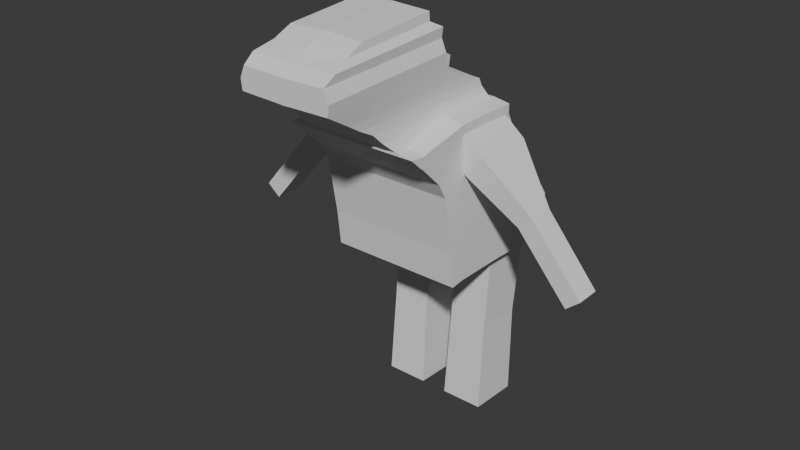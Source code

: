 # Source: DragonGuyTry1.blend  (saved by Blender 4.3.34; exported with 4.5.12 LTS)
import bpy
from mathutils import Matrix  # noqa: F401  (used for matrix-valued properties, if any)

bpy.ops.wm.read_factory_settings(use_empty=True)
scene = bpy.context.scene
scene.name = 'Scene'

# ---- collections
col_collection = bpy.data.collections.new('Collection'); scene.collection.children.link(col_collection)

# ---- world
world_world = bpy.data.worlds.new('World'); scene.world = world_world
world_world.use_nodes = True; world_world.node_tree.nodes.clear()
_N = world_world.node_tree.nodes; _L = world_world.node_tree.links
n0 = _N.new('ShaderNodeOutputWorld'); n0.name = 'World Output'; n0.location = (300, 300)
n1 = _N.new('ShaderNodeBackground'); n1.name = 'Background'; n1.location = (10, 300)
n1.inputs[0].default_value = (0.05088, 0.05088, 0.05088, 1.0)
_L.new(n1.outputs[0], n0.inputs[0])
n0.is_active_output = True
world_world.color = (0.05088, 0.05088, 0.05088)
world_world.sun_shadow_jitter_overblur = 0.0

# ---- meshes
me_cube_002 = bpy.data.meshes.new('Cube.002')
me_cube_002.from_pydata([(0.3685, -0.09695, 0.8375), (0.3685, -0.1712, 0.9067), (0.3685, 0.2047, 0.9134), (0.3685, 0.2047, 0.9613), (0.3685, 0.6355, 0.765), (0.0, 0.2047, 0.9613), (0.0, -0.09695, 0.8375), (0.0, -0.1712, 0.9067), (0.2756, -0.1712, 0.922), (0.2756, 0.2047, 0.9766), (0.0, 0.2047, 0.9766), (0.0, -0.1712, 0.922), (0.2366, -0.2746, 1.025), (0.2366, 0.2047, 1.032), (0.0, 0.2047, 1.033), (0.0, -0.2746, 1.026), (0.0, -0.2264, 0.9755), (0.0, 0.2047, 1.005), (0.2482, 0.2047, 1.003), (0.2482, -0.2264, 0.9741), (0.2357, -0.422, 1.11), (0.2357, 0.2047, 1.116), (0.0, 0.2047, 1.115), (0.0, -0.422, 1.108), (0.2333, -0.3568, 1.069), (0.0, -0.3568, 1.069), (0.0, 0.2047, 1.074), (0.2333, 0.2047, 1.074), (0.2499, -0.5665, 1.197), (0.2499, 0.2047, 1.222), (0.0, 0.2047, 1.215), (0.0, -0.5665, 1.19), (0.238, -0.5029, 1.363), (0.238, 0.2047, 1.396), (0.0, 0.2047, 1.392), (0.0, -0.5029, 1.359), (0.2574, -0.5665, 1.255), (0.0, -0.5665, 1.255), (0.0, 0.2047, 1.28), (0.2574, 0.2047, 1.279), (0.2108, -0.4018, 1.398), (0.2108, 0.1424, 1.429), (0.0, 0.1424, 1.444), (0.0, -0.4018, 1.413), (0.2074, -0.3014, 1.444), (0.2074, 0.1424, 1.476), (0.0, 0.1424, 1.484), (0.0, -0.3014, 1.452), (0.231, -0.5665, 1.318), (0.0, 0.2047, 1.336), (0.0, -0.5665, 1.311), (0.231, 0.2047, 1.343), (0.3685, 0.5346, 0.911), (0.3685, 0.5346, 0.959), (0.3685, 0.6068, 0.765), (0.0, 0.5346, 0.959), (0.2756, 0.5346, 0.9743), (0.0, 0.5346, 0.9743), (0.2366, 0.516, 1.034), (0.0, 0.516, 1.035), (0.0, 0.5346, 1.002), (0.2482, 0.5346, 1.001), (0.2357, 0.426, 1.109), (0.0, 0.426, 1.107), (0.0, 0.5004, 1.074), (0.2333, 0.5004, 1.074), (0.2499, 0.2359, 1.205), (0.0, 0.2359, 1.198), (0.0, 0.2359, 1.262), (0.2574, 0.2359, 1.262), (0.0, 0.3642, 1.074), (0.2482, 0.3642, 1.003), (0.0, 0.3642, 1.115), (0.0, 0.3642, 0.9613), (0.0, 0.3642, 0.9766), (0.2366, 0.3642, 1.032), (0.0, 0.2215, 1.205), (0.0, 0.2215, 1.27), (0.3685, 0.2056, 0.7567), (0.3685, 0.3642, 0.9134), (0.2333, 0.3642, 1.074), (0.2357, 0.3642, 1.116), (0.2499, 0.2215, 1.213), (0.0, 0.3642, 1.033), (0.0, 0.3642, 1.005), (0.2574, 0.2215, 1.27), (0.2756, 0.3642, 0.9766), (0.3685, 0.3642, 0.9613), (0.3685, 0.5633, 0.911), (0.3685, 0.5633, 0.959), (0.0, 0.5633, 0.911), (0.0, 0.5633, 0.959), (0.2756, 0.5633, 0.9743), (0.0, 0.5633, 0.9743), (0.3685, -0.1097, 0.8537), (0.3685, -0.09339, 0.9002), (0.0, -0.09339, 0.9002), (0.0, -0.1097, 0.8537), (0.2756, -0.09339, 0.9155), (0.0, -0.09339, 0.9155), (0.2366, -0.1968, 1.019), (0.0, -0.1968, 1.02), (0.2482, -0.1486, 0.9677), (0.0, -0.1486, 0.969), (0.2357, -0.1968, 1.103), (0.0, -0.1968, 1.102), (0.2333, -0.1968, 1.061), (0.0, -0.1968, 1.061), (0.2499, -0.1968, 1.209), (0.0, -0.1968, 1.202), (0.238, -0.1637, 1.379), (0.0, -0.1637, 1.375), (0.2574, -0.1968, 1.267), (0.0, -0.1968, 1.267), (0.2108, -0.1409, 1.413), (0.0, -0.1409, 1.428), (0.2074, -0.08865, 1.459), (0.0, -0.08865, 1.467), (0.231, -0.1968, 1.33), (0.0, -0.1968, 1.323), (0.3685, 0.2065, 0.6), (0.0, 0.129, 0.3208), (0.3685, 0.5364, 0.5977), (0.3685, 0.3737, 0.3677), (0.3685, 0.366, 0.6), (0.3685, 0.6979, 0.5977), (0.0, 0.6979, 0.5977), (0.3685, 0.0839, 0.582), (0.0, 0.0839, 0.582), (0.6828, 0.2563, 0.5274), (0.3685, 0.02521, 0.7217), (0.0, 0.6355, 0.765), (0.0, 0.02521, 0.7217), (0.3685, 0.6593, 0.6784), (0.3685, 0.5716, 0.6813), (0.3685, 0.07496, 0.6348), (0.3685, 0.206, 0.6784), (0.0, 0.07496, 0.6348), (0.3685, 0.3655, 0.6784), (0.0, 0.6593, 0.6784), (0.3685, 0.2218, 0.1354), (0.0, 0.2218, 0.1354), (0.3685, 0.5517, 0.1331), (0.0, 0.5517, 0.1331), (0.0, 0.3813, 0.1354), (0.3685, 0.3813, 0.1354), (0.3685, 0.8356, 0.1178), (0.0, 0.8356, 0.1178), (0.3685, 0.1503, 0.1259), (0.0, 0.1503, 0.1259), (0.3685, 0.2142, 0.3677), (0.3685, 0.544, 0.3654), (0.3685, 0.828, 0.3501), (0.3685, 0.129, 0.3208), (0.0, 0.8241, 0.4662), (0.3685, 0.3698, 0.4839), (0.3685, 0.5402, 0.4815), (0.3685, 0.1064, 0.4514), (0.0, 0.1064, 0.4514), (0.3685, 0.2103, 0.4839), (0.3685, 0.8241, 0.4662), (0.0, 0.9391, 0.3482), (0.3685, 0.9468, 0.1159), (0.0, 0.9468, 0.1159), (0.3685, 0.9391, 0.3482), (0.0, 0.8979, 0.4082), (0.3685, 0.8979, 0.4082), (0.07608, -0.09695, 0.8375), (0.07608, -0.1712, 0.9067), (0.05354, -0.1712, 0.922), (0.04411, -0.2746, 1.026), (0.04691, -0.2264, 0.9752), (0.04388, -0.422, 1.109), (0.0433, -0.3568, 1.069), (0.04731, -0.5665, 1.192), (0.04444, 0.2047, 1.393), (0.04444, -0.5029, 1.36), (0.04914, 0.2047, 1.28), (0.04914, -0.5665, 1.255), (0.03783, 0.1424, 1.44), (0.03783, -0.4018, 1.409), (0.03702, 0.1424, 1.482), (0.03702, -0.3014, 1.45), (0.04273, 0.2047, 1.338), (0.04273, -0.5665, 1.313), (0.05354, 0.5346, 0.9743), (0.04411, 0.516, 1.035), (0.04691, 0.5346, 1.002), (0.04388, 0.426, 1.107), (0.0433, 0.5004, 1.074), (0.04731, 0.2359, 1.199), (0.04914, 0.2359, 1.262), (0.04914, 0.2215, 1.27), (0.07608, 0.5633, 0.959), (0.07608, 0.5633, 0.911), (0.05354, 0.5633, 0.9743), (0.03702, -0.08865, 1.465), (0.07608, -0.1097, 0.8537), (0.07608, 0.6979, 0.5977), (0.07608, 0.0839, 0.582), (0.07608, 0.6355, 0.765), (0.07608, 0.02521, 0.7217), (0.07608, 0.6593, 0.6784), (0.07608, 0.07496, 0.6348), (0.07608, 0.2218, 0.1354), (0.07608, 0.5517, 0.1331), (0.07608, 0.3813, 0.1354), (0.07608, 0.8356, 0.1178), (0.07608, 0.1503, 0.1259), (0.07608, 0.129, 0.3208), (0.07608, 0.1064, 0.4514), (0.07608, 0.8241, 0.4662), (0.07608, 0.9468, 0.1159), (0.07608, 0.9391, 0.3482), (0.07608, 0.8979, 0.4082), (0.3103, -0.09695, 0.8375), (0.1995, 0.2047, 1.395), (0.2159, 0.2047, 1.279), (0.1764, 0.1424, 1.431), (0.1735, 0.1424, 1.477), (0.1935, 0.2047, 1.342), (0.2314, 0.5346, 0.9743), (0.1983, 0.516, 1.034), (0.2082, 0.5346, 1.001), (0.1975, 0.426, 1.108), (0.1955, 0.5004, 1.074), (0.2095, 0.2359, 1.204), (0.2159, 0.2359, 1.262), (0.3103, 0.5633, 0.959), (0.2314, 0.5633, 0.9743), (0.1735, -0.08865, 1.46), (0.3103, 0.02521, 0.7217), (0.3103, 0.07496, 0.6348), (0.3103, 0.3813, 0.1354), (0.3103, 0.129, 0.3208), (0.3103, 0.1064, 0.4514), (0.3103, -0.1712, 0.9067), (0.2314, -0.1712, 0.922), (0.1983, -0.2746, 1.025), (0.2082, -0.2264, 0.9744), (0.1975, -0.422, 1.109), (0.1955, -0.3568, 1.069), (0.2095, -0.5665, 1.196), (0.1995, -0.5029, 1.362), (0.2159, -0.5665, 1.255), (0.1764, -0.4018, 1.4), (0.1735, -0.3014, 1.445), (0.1935, -0.5665, 1.317), (0.2159, 0.2215, 1.27), (0.3103, 0.5633, 0.911), (0.3103, -0.1097, 0.8537), (0.3103, 0.6979, 0.5977), (0.3103, 0.0839, 0.582), (0.3103, 0.6355, 0.765), (0.3103, 0.6593, 0.6784), (0.3103, 0.2218, 0.1354), (0.3103, 0.5517, 0.1331), (0.3103, 0.8356, 0.1178), (0.3103, 0.1503, 0.1259), (0.3103, 0.8241, 0.4662), (0.3103, 0.9468, 0.1159), (0.3103, 0.9391, 0.3482), (0.3103, 0.8979, 0.4082), (0.08482, 0.5243, -0.3062), (0.08482, 0.787, -0.3203), (0.3015, 0.5243, -0.3062), (0.3015, 0.787, -0.3203), (0.07608, 0.4869, -0.8026), (0.07608, 0.7708, -0.8179), (0.3103, 0.4869, -0.8026), (0.3103, 0.7708, -0.8179), (0.4323, 0.2056, 0.7664), (0.4816, 0.2047, 0.8211), (0.4816, 0.3642, 0.8211), (0.4798, 0.5346, 0.8196), (0.3723, 0.206, 0.7161), (0.4387, 0.6068, 0.7717), (0.3723, 0.3655, 0.7161), (0.3746, 0.5716, 0.718), (0.7344, 0.2559, 0.5707), (0.7344, 0.3245, 0.5707), (0.7337, 0.3978, 0.57), (0.657, 0.2565, 0.5057), (0.6856, 0.4288, 0.5296), (0.657, 0.3251, 0.5057), (0.658, 0.4137, 0.5065), (0.9606, 0.2588, 0.1969), (1.011, 0.2584, 0.2388), (1.011, 0.3247, 0.2388), (0.9606, 0.3251, 0.1969), (1.01, 0.3956, 0.2381), (0.9357, 0.2589, 0.1759), (0.9633, 0.4256, 0.1991), (0.9357, 0.3253, 0.1759), (0.9366, 0.4109, 0.1767)], [], [(82, 81, 62, 66), (94, 95, 1, 0), (250, 94, 0, 215), (95, 3, 9, 98), (167, 168, 7, 6), (103, 16, 15, 101), (96, 7, 11, 99), (80, 75, 58, 65), (236, 1, 8, 237), (241, 24, 20, 240), (102, 18, 13, 100), (239, 19, 12, 238), (133, 134, 122, 125), (72, 76, 67, 63), (237, 8, 19, 239), (98, 9, 18, 102), (99, 11, 16, 103), (105, 23, 31, 109), (70, 72, 63, 64), (107, 25, 23, 105), (106, 27, 21, 104), (100, 13, 27, 106), (101, 15, 25, 107), (73, 74, 57, 55), (238, 12, 24, 241), (247, 48, 32, 243), (104, 21, 29, 108), (240, 20, 28, 242), (75, 71, 61, 58), (111, 35, 43, 115), (183, 49, 34, 175), (119, 50, 35, 111), (118, 51, 33, 110), (108, 29, 39, 112), (109, 31, 37, 113), (76, 77, 68, 67), (242, 28, 36, 244), (179, 42, 46, 181), (110, 33, 41, 114), (243, 32, 40, 245), (175, 34, 42, 179), (196, 117, 47, 182), (115, 43, 47, 117), (114, 41, 45, 116), (245, 40, 44, 246), (112, 39, 51, 118), (113, 37, 50, 119), (177, 38, 49, 183), (244, 36, 48, 247), (221, 56, 92, 229), (55, 57, 93, 91), (187, 60, 59, 186), (185, 57, 60, 187), (189, 64, 63, 188), (186, 59, 64, 189), (188, 63, 67, 190), (190, 67, 68, 191), (84, 83, 59, 60), (248, 85, 69, 227), (85, 82, 66, 69), (71, 86, 56, 61), (87, 79, 52, 53), (86, 87, 53, 56), (83, 70, 64, 59), (81, 80, 65, 62), (74, 84, 60, 57), (10, 17, 84, 74), (21, 27, 80, 81), (14, 26, 70, 83), (9, 3, 87, 86), (3, 2, 79, 87), (18, 9, 86, 71), (39, 29, 82, 85), (217, 39, 85, 248), (17, 14, 83, 84), (30, 38, 77, 76), (13, 18, 71, 75), (5, 10, 74, 73), (26, 22, 72, 70), (22, 30, 76, 72), (203, 137, 128, 199), (27, 13, 75, 80), (29, 21, 81, 82), (249, 228, 89, 88), (193, 91, 93, 195), (254, 133, 125, 251), (56, 53, 89, 92), (53, 52, 88, 89), (38, 113, 119, 49), (36, 112, 118, 48), (40, 114, 116, 44), (42, 115, 117, 46), (181, 46, 117, 196), (32, 110, 114, 40), (30, 109, 113, 38), (28, 108, 112, 36), (48, 118, 110, 32), (49, 119, 111, 34), (34, 111, 115, 42), (20, 104, 108, 28), (14, 101, 107, 26), (12, 100, 106, 24), (24, 106, 104, 20), (26, 107, 105, 22), (22, 105, 109, 30), (10, 99, 103, 17), (8, 98, 102, 19), (19, 102, 100, 12), (5, 96, 99, 10), (17, 103, 101, 14), (1, 95, 98, 8), (136, 135, 127, 120), (2, 3, 95, 94), (151, 123, 145, 142), (209, 121, 149, 208), (152, 146, 162, 164), (123, 150, 140, 145), (138, 136, 120, 124), (134, 138, 124, 122), (52, 79, 273, 274), (138, 134, 278, 277), (2, 94, 130, 78), (249, 88, 4, 253), (197, 97, 132, 201), (88, 52, 54, 4), (78, 136, 275, 271), (2, 78, 271, 272), (78, 130, 135, 136), (253, 4, 133, 254), (201, 132, 137, 203), (4, 54, 134, 133), (206, 144, 143, 205), (204, 141, 144, 206), (205, 143, 147, 207), (255, 140, 148, 258), (152, 151, 142, 146), (150, 153, 148, 140), (159, 157, 153, 150), (160, 156, 151, 152), (155, 159, 150, 123), (160, 152, 164, 166), (210, 158, 121, 209), (156, 155, 123, 151), (122, 124, 155, 156), (199, 128, 158, 210), (251, 125, 160, 259), (124, 120, 159, 155), (125, 122, 156, 160), (120, 127, 157, 159), (261, 164, 162, 260), (262, 166, 164, 261), (207, 147, 163, 212), (259, 160, 166, 262), (154, 211, 214, 165), (257, 207, 212, 260), (165, 214, 213, 161), (161, 213, 212, 163), (126, 198, 211, 154), (252, 199, 210, 235), (235, 210, 209, 234), (141, 204, 208, 149), (256, 205, 263, 265), (255, 204, 206, 233), (233, 206, 205, 256), (231, 201, 203, 232), (131, 200, 202, 139), (250, 197, 201, 231), (90, 194, 200, 131), (234, 209, 208, 258), (219, 181, 196, 230), (139, 202, 198, 126), (228, 193, 195, 229), (90, 91, 193, 194), (232, 203, 199, 252), (38, 177, 192, 77), (77, 192, 191, 68), (226, 190, 191, 227), (224, 188, 190, 226), (222, 186, 189, 225), (225, 189, 188, 224), (221, 185, 187, 223), (223, 187, 186, 222), (57, 185, 195, 93), (37, 178, 184, 50), (217, 177, 183, 220), (43, 180, 182, 47), (230, 196, 182, 246), (216, 175, 179, 218), (35, 176, 180, 43), (218, 179, 181, 219), (31, 174, 178, 37), (220, 183, 175, 216), (23, 172, 174, 31), (50, 184, 176, 35), (15, 170, 173, 25), (11, 169, 171, 16), (16, 171, 170, 15), (25, 173, 172, 23), (7, 168, 169, 11), (215, 236, 168, 167), (97, 197, 167, 6), (0, 1, 236, 215), (51, 220, 216, 33), (41, 218, 219, 45), (33, 216, 218, 41), (116, 230, 246, 44), (39, 217, 220, 51), (61, 223, 222, 58), (56, 221, 223, 61), (65, 225, 224, 62), (58, 222, 225, 65), (62, 224, 226, 66), (66, 226, 227, 69), (135, 232, 252, 127), (89, 228, 229, 92), (45, 219, 230, 116), (153, 234, 258, 148), (94, 250, 231, 130), (130, 231, 232, 135), (145, 233, 256, 142), (140, 255, 233, 145), (142, 256, 257, 146), (157, 235, 234, 153), (127, 252, 235, 157), (146, 257, 260, 162), (211, 259, 262, 214), (214, 262, 261, 213), (213, 261, 260, 212), (198, 251, 259, 211), (204, 255, 258, 208), (200, 253, 254, 202), (194, 249, 253, 200), (202, 254, 251, 198), (194, 193, 228, 249), (177, 217, 248, 192), (192, 248, 227, 191), (185, 221, 229, 195), (178, 244, 247, 184), (180, 245, 246, 182), (176, 243, 245, 180), (174, 242, 244, 178), (172, 240, 242, 174), (184, 247, 243, 176), (170, 238, 241, 173), (169, 237, 239, 171), (171, 239, 238, 170), (173, 241, 240, 172), (168, 236, 237, 169), (197, 250, 215, 167), (265, 263, 267, 269), (205, 207, 264, 263), (257, 256, 265, 266), (207, 257, 266, 264), (269, 267, 268, 270), (266, 265, 269, 270), (264, 266, 270, 268), (263, 264, 268, 267), (278, 276, 283, 285), (272, 271, 129, 279), (275, 277, 284, 282), (271, 275, 282, 129), (134, 54, 276, 278), (136, 138, 277, 275), (54, 52, 274, 276), (79, 2, 272, 273), (284, 285, 294, 293), (280, 279, 287, 288), (281, 280, 288, 290), (283, 281, 290, 292), (276, 274, 281, 283), (274, 273, 280, 281), (273, 272, 279, 280), (277, 278, 285, 284), (290, 288, 289, 292), (288, 287, 286, 289), (292, 289, 293, 294), (289, 286, 291, 293), (129, 282, 291, 286), (282, 284, 293, 291), (279, 129, 286, 287), (285, 283, 292, 294)])
_uv = me_cube_002.uv_layers.new(name='UVMap')
_uv.uv.foreach_set('vector', [0.625, 0.5, 0.625, 0.5, 0.625, 0.5, 0.625, 0.5, 0.375, 0.6302, 0.625, 0.6302, 0.625, 0.75, 0.375, 0.75, 0.3562, 0.6302, 0.375, 0.6302, 0.375, 0.75, 0.3562, 0.75, 0.625, 0.6302, 0.625, 0.5, 0.625, 0.5, 0.625, 0.6302, 0.375, 0.8447, 0.625, 0.8447, 0.625, 0.875, 0.375, 0.875, 0.0, 0.0, 0.0, 0.0, 0.0, 0.0, 0.0, 0.0, 0.0, 0.0, 0.0, 0.0, 0.0, 0.0, 0.0, 0.0, 0.625, 0.5, 0.625, 0.5, 0.625, 0.5, 0.625, 0.5, 0.625, 0.7688, 0.625, 0.75, 0.625, 0.75, 0.625, 0.7688, 0.625, 0.7688, 0.625, 0.75, 0.625, 0.75, 0.625, 0.7688, 0.625, 0.6302, 0.625, 0.5, 0.625, 0.5, 0.625, 0.6302, 0.625, 0.7688, 0.625, 0.75, 0.625, 0.75, 0.625, 0.7688, 0.375, 0.5, 0.375, 0.5, 0.375, 0.5, 0.375, 0.5, 0.0, 0.0, 0.0, 0.0, 0.0, 0.0, 0.0, 0.0, 0.625, 0.7688, 0.625, 0.75, 0.625, 0.75, 0.625, 0.7688, 0.625, 0.6302, 0.625, 0.5, 0.625, 0.5, 0.625, 0.6302, 0.0, 0.0, 0.0, 0.0, 0.0, 0.0, 0.0, 0.0, 0.0, 0.0, 0.0, 0.0, 0.0, 0.0, 0.0, 0.0, 0.0, 0.0, 0.0, 0.0, 0.0, 0.0, 0.0, 0.0, 0.0, 0.0, 0.0, 0.0, 0.0, 0.0, 0.0, 0.0, 0.625, 0.6302, 0.625, 0.5, 0.625, 0.5, 0.625, 0.6302, 0.625, 0.6302, 0.625, 0.5, 0.625, 0.5, 0.625, 0.6302, 0.0, 0.0, 0.0, 0.0, 0.0, 0.0, 0.0, 0.0, 0.0, 0.0, 0.0, 0.0, 0.0, 0.0, 0.0, 0.0, 0.625, 0.7688, 0.625, 0.75, 0.625, 0.75, 0.625, 0.7688, 0.625, 0.7688, 0.625, 0.75, 0.625, 0.75, 0.625, 0.7688, 0.625, 0.6302, 0.625, 0.5, 0.625, 0.5, 0.625, 0.6302, 0.625, 0.7688, 0.625, 0.75, 0.625, 0.75, 0.625, 0.7688, 0.625, 0.5, 0.625, 0.5, 0.625, 0.5, 0.625, 0.5, 0.0, 0.0, 0.0, 0.0, 0.0, 0.0, 0.0, 0.0, 0.625, 0.4053, 0.625, 0.375, 0.625, 0.375, 0.625, 0.4053, 0.0, 0.0, 0.0, 0.0, 0.0, 0.0, 0.0, 0.0, 0.625, 0.6302, 0.625, 0.5, 0.625, 0.5, 0.625, 0.6302, 0.625, 0.6302, 0.625, 0.5, 0.625, 0.5, 0.625, 0.6302, 0.0, 0.0, 0.0, 0.0, 0.0, 0.0, 0.0, 0.0, 0.0, 0.0, 0.0, 0.0, 0.0, 0.0, 0.0, 0.0, 0.625, 0.7688, 0.625, 0.75, 0.625, 0.75, 0.625, 0.7688, 0.625, 0.4053, 0.625, 0.375, 0.625, 0.375, 0.625, 0.4053, 0.625, 0.6302, 0.625, 0.5, 0.625, 0.5, 0.625, 0.6302, 0.625, 0.7688, 0.625, 0.75, 0.625, 0.75, 0.625, 0.7688, 0.625, 0.4053, 0.625, 0.375, 0.625, 0.375, 0.625, 0.4053, 0.7197, 0.6302, 0.75, 0.6302, 0.75, 0.75, 0.7197, 0.75, 0.0, 0.0, 0.0, 0.0, 0.0, 0.0, 0.0, 0.0, 0.625, 0.6302, 0.625, 0.5, 0.625, 0.5, 0.625, 0.6302, 0.625, 0.7688, 0.625, 0.75, 0.625, 0.75, 0.625, 0.7688, 0.625, 0.6302, 0.625, 0.5, 0.625, 0.5, 0.625, 0.6302, 0.0, 0.0, 0.0, 0.0, 0.0, 0.0, 0.0, 0.0, 0.625, 0.4053, 0.625, 0.375, 0.625, 0.375, 0.625, 0.4053, 0.625, 0.7688, 0.625, 0.75, 0.625, 0.75, 0.625, 0.7688, 0.625, 0.4812, 0.625, 0.5, 0.625, 0.5, 0.625, 0.4812, 0.0, 0.0, 0.0, 0.0, 0.0, 0.0, 0.0, 0.0, 0.625, 0.4053, 0.625, 0.375, 0.625, 0.375, 0.625, 0.4053, 0.625, 0.4053, 0.625, 0.375, 0.625, 0.375, 0.625, 0.4053, 0.625, 0.4053, 0.625, 0.375, 0.625, 0.375, 0.625, 0.4053, 0.625, 0.4053, 0.625, 0.375, 0.625, 0.375, 0.625, 0.4053, 0.625, 0.4053, 0.625, 0.375, 0.625, 0.375, 0.625, 0.4053, 0.625, 0.4053, 0.625, 0.375, 0.625, 0.375, 0.625, 0.4053, 0.0, 0.0, 0.0, 0.0, 0.0, 0.0, 0.0, 0.0, 0.625, 0.4812, 0.625, 0.5, 0.625, 0.5, 0.625, 0.4812, 0.625, 0.5, 0.625, 0.5, 0.625, 0.5, 0.625, 0.5, 0.625, 0.5, 0.625, 0.5, 0.625, 0.5, 0.625, 0.5, 0.625, 0.5, 0.375, 0.5, 0.375, 0.5, 0.625, 0.5, 0.625, 0.5, 0.625, 0.5, 0.625, 0.5, 0.625, 0.5, 0.0, 0.0, 0.0, 0.0, 0.0, 0.0, 0.0, 0.0, 0.625, 0.5, 0.625, 0.5, 0.625, 0.5, 0.625, 0.5, 0.0, 0.0, 0.0, 0.0, 0.0, 0.0, 0.0, 0.0, 0.0, 0.0, 0.0, 0.0, 0.0, 0.0, 0.0, 0.0, 0.625, 0.5, 0.625, 0.5, 0.625, 0.5, 0.625, 0.5, 0.0, 0.0, 0.0, 0.0, 0.0, 0.0, 0.0, 0.0, 0.625, 0.5, 0.625, 0.5, 0.625, 0.5, 0.625, 0.5, 0.625, 0.5, 0.375, 0.5, 0.375, 0.5, 0.625, 0.5, 0.625, 0.5, 0.625, 0.5, 0.625, 0.5, 0.625, 0.5, 0.625, 0.5, 0.625, 0.5, 0.625, 0.5, 0.625, 0.5, 0.625, 0.4812, 0.625, 0.5, 0.625, 0.5, 0.625, 0.4812, 0.0, 0.0, 0.0, 0.0, 0.0, 0.0, 0.0, 0.0, 0.0, 0.0, 0.0, 0.0, 0.0, 0.0, 0.0, 0.0, 0.625, 0.5, 0.625, 0.5, 0.625, 0.5, 0.625, 0.5, 0.0, 0.0, 0.0, 0.0, 0.0, 0.0, 0.0, 0.0, 0.0, 0.0, 0.0, 0.0, 0.0, 0.0, 0.0, 0.0, 0.0, 0.0, 0.0, 0.0, 0.0, 0.0, 0.0, 0.0, 0.2803, 0.6302, 0.25, 0.6302, 0.25, 0.6302, 0.2803, 0.6302, 0.625, 0.5, 0.625, 0.5, 0.625, 0.5, 0.625, 0.5, 0.625, 0.5, 0.625, 0.5, 0.625, 0.5, 0.625, 0.5, 0.375, 0.4812, 0.625, 0.4812, 0.625, 0.5, 0.375, 0.5, 0.625, 0.4053, 0.625, 0.375, 0.625, 0.375, 0.625, 0.4053, 0.375, 0.4812, 0.375, 0.5, 0.375, 0.5, 0.375, 0.4812, 0.625, 0.5, 0.625, 0.5, 0.625, 0.5, 0.625, 0.5, 0.625, 0.5, 0.375, 0.5, 0.375, 0.5, 0.625, 0.5, 0.0, 0.0, 0.0, 0.0, 0.0, 0.0, 0.0, 0.0, 0.625, 0.75, 0.625, 0.6302, 0.625, 0.6302, 0.625, 0.75, 0.625, 0.75, 0.625, 0.6302, 0.625, 0.6302, 0.625, 0.75, 0.0, 0.0, 0.0, 0.0, 0.0, 0.0, 0.0, 0.0, 0.7197, 0.5, 0.75, 0.5, 0.75, 0.6302, 0.7197, 0.6302, 0.625, 0.75, 0.625, 0.6302, 0.625, 0.6302, 0.625, 0.75, 0.0, 0.0, 0.0, 0.0, 0.0, 0.0, 0.0, 0.0, 0.625, 0.75, 0.625, 0.6302, 0.625, 0.6302, 0.625, 0.75, 0.625, 0.75, 0.625, 0.6302, 0.625, 0.6302, 0.625, 0.75, 0.0, 0.0, 0.0, 0.0, 0.0, 0.0, 0.0, 0.0, 0.0, 0.0, 0.0, 0.0, 0.0, 0.0, 0.0, 0.0, 0.625, 0.75, 0.625, 0.6302, 0.625, 0.6302, 0.625, 0.75, 0.0, 0.0, 0.0, 0.0, 0.0, 0.0, 0.0, 0.0, 0.625, 0.75, 0.625, 0.6302, 0.625, 0.6302, 0.625, 0.75, 0.625, 0.75, 0.625, 0.6302, 0.625, 0.6302, 0.625, 0.75, 0.0, 0.0, 0.0, 0.0, 0.0, 0.0, 0.0, 0.0, 0.0, 0.0, 0.0, 0.0, 0.0, 0.0, 0.0, 0.0, 0.0, 0.0, 0.0, 0.0, 0.0, 0.0, 0.0, 0.0, 0.625, 0.75, 0.625, 0.6302, 0.625, 0.6302, 0.625, 0.75, 0.625, 0.75, 0.625, 0.6302, 0.625, 0.6302, 0.625, 0.75, 0.0, 0.0, 0.0, 0.0, 0.0, 0.0, 0.0, 0.0, 0.0, 0.0, 0.0, 0.0, 0.0, 0.0, 0.0, 0.0, 0.625, 0.75, 0.625, 0.6302, 0.625, 0.6302, 0.625, 0.75, 0.375, 0.5, 0.375, 0.6302, 0.375, 0.6302, 0.375, 0.5, 0.375, 0.5, 0.625, 0.5, 0.625, 0.6302, 0.375, 0.6302, 0.375, 0.5, 0.375, 0.5, 0.375, 0.5, 0.375, 0.5, 0.2803, 0.6302, 0.25, 0.6302, 0.25, 0.6302, 0.2803, 0.6302, 0.375, 0.5, 0.375, 0.5, 0.375, 0.5, 0.375, 0.5, 0.375, 0.5, 0.375, 0.5, 0.375, 0.5, 0.375, 0.5, 0.375, 0.5, 0.375, 0.5, 0.375, 0.5, 0.375, 0.5, 0.375, 0.5, 0.375, 0.5, 0.375, 0.5, 0.375, 0.5, 0.375, 0.5, 0.375, 0.5, 0.375, 0.5, 0.375, 0.5, 0.375, 0.5, 0.375, 0.5, 0.375, 0.5, 0.375, 0.5, 0.375, 0.5, 0.375, 0.6302, 0.375, 0.6302, 0.375, 0.5, 0.375, 0.4812, 0.375, 0.5, 0.375, 0.5, 0.375, 0.4812, 0.2803, 0.6302, 0.25, 0.6302, 0.25, 0.6302, 0.2803, 0.6302, 0.375, 0.5, 0.375, 0.5, 0.375, 0.5, 0.375, 0.5, 0.375, 0.5, 0.375, 0.5, 0.375, 0.5, 0.375, 0.5, 0.375, 0.5, 0.375, 0.5, 0.375, 0.5, 0.375, 0.5, 0.375, 0.5, 0.375, 0.6302, 0.375, 0.6302, 0.375, 0.5, 0.375, 0.4812, 0.375, 0.5, 0.375, 0.5, 0.375, 0.4812, 0.2803, 0.6302, 0.25, 0.6302, 0.25, 0.6302, 0.2803, 0.6302, 0.375, 0.5, 0.375, 0.5, 0.375, 0.5, 0.375, 0.5, 0.2803, 0.5, 0.25, 0.5, 0.25, 0.5, 0.2803, 0.5, 0.2803, 0.5, 0.25, 0.5, 0.25, 0.5, 0.2803, 0.5, 0.2803, 0.5, 0.25, 0.5, 0.25, 0.5, 0.2803, 0.5, 0.3562, 0.5, 0.375, 0.5, 0.375, 0.6302, 0.3562, 0.6302, 0.375, 0.5, 0.375, 0.5, 0.375, 0.5, 0.375, 0.5, 0.375, 0.5, 0.375, 0.6302, 0.375, 0.6302, 0.375, 0.5, 0.375, 0.5, 0.375, 0.6302, 0.375, 0.6302, 0.375, 0.5, 0.375, 0.5, 0.375, 0.5, 0.375, 0.5, 0.375, 0.5, 0.375, 0.5, 0.375, 0.5, 0.375, 0.5, 0.375, 0.5, 0.375, 0.5, 0.375, 0.5, 0.375, 0.5, 0.375, 0.5, 0.2803, 0.6302, 0.25, 0.6302, 0.25, 0.6302, 0.2803, 0.6302, 0.375, 0.5, 0.375, 0.5, 0.375, 0.5, 0.375, 0.5, 0.375, 0.5, 0.375, 0.5, 0.375, 0.5, 0.375, 0.5, 0.2803, 0.6302, 0.25, 0.6302, 0.25, 0.6302, 0.2803, 0.6302, 0.375, 0.4812, 0.375, 0.5, 0.375, 0.5, 0.375, 0.4812, 0.375, 0.5, 0.375, 0.5, 0.375, 0.5, 0.375, 0.5, 0.375, 0.5, 0.375, 0.5, 0.375, 0.5, 0.375, 0.5, 0.375, 0.5, 0.375, 0.6302, 0.375, 0.6302, 0.375, 0.5, 0.375, 0.4812, 0.375, 0.5, 0.375, 0.5, 0.375, 0.4812, 0.375, 0.4812, 0.375, 0.5, 0.375, 0.5, 0.375, 0.4812, 0.2803, 0.5, 0.25, 0.5, 0.25, 0.5, 0.2803, 0.5, 0.375, 0.4812, 0.375, 0.5, 0.375, 0.5, 0.375, 0.4812, 0.375, 0.375, 0.375, 0.4053, 0.375, 0.4053, 0.375, 0.375, 0.3562, 0.5, 0.2803, 0.5, 0.2803, 0.5, 0.3562, 0.5, 0.375, 0.375, 0.375, 0.4053, 0.375, 0.4053, 0.375, 0.375, 0.375, 0.375, 0.375, 0.4053, 0.375, 0.4053, 0.375, 0.375, 0.375, 0.375, 0.375, 0.4053, 0.375, 0.4053, 0.375, 0.375, 0.3562, 0.6302, 0.2803, 0.6302, 0.2803, 0.6302, 0.3562, 0.6302, 0.3562, 0.6302, 0.2803, 0.6302, 0.2803, 0.6302, 0.3562, 0.6302, 0.25, 0.5, 0.2803, 0.5, 0.2803, 0.6302, 0.25, 0.6302, 0.3562, 0.5, 0.2803, 0.5, 0.2803, 0.5, 0.3562, 0.5, 0.3562, 0.5, 0.2803, 0.5, 0.2803, 0.5, 0.3562, 0.5, 0.3562, 0.5, 0.2803, 0.5, 0.2803, 0.5, 0.3562, 0.5, 0.3562, 0.6302, 0.2803, 0.6302, 0.2803, 0.6302, 0.3562, 0.6302, 0.375, 0.375, 0.375, 0.4053, 0.375, 0.4053, 0.375, 0.375, 0.3562, 0.6302, 0.2803, 0.6302, 0.2803, 0.6302, 0.3562, 0.6302, 0.375, 0.375, 0.375, 0.4053, 0.375, 0.4053, 0.375, 0.375, 0.3562, 0.6302, 0.2803, 0.6302, 0.2803, 0.6302, 0.3562, 0.6302, 0.6438, 0.5, 0.7197, 0.5, 0.7197, 0.6302, 0.6438, 0.6302, 0.375, 0.375, 0.375, 0.4053, 0.375, 0.4053, 0.375, 0.375, 0.625, 0.4812, 0.625, 0.4053, 0.625, 0.4053, 0.625, 0.4812, 0.375, 0.375, 0.625, 0.375, 0.625, 0.4053, 0.375, 0.4053, 0.3562, 0.6302, 0.2803, 0.6302, 0.2803, 0.6302, 0.3562, 0.6302, 0.625, 0.375, 0.625, 0.4053, 0.625, 0.4053, 0.625, 0.375, 0.625, 0.375, 0.625, 0.4053, 0.625, 0.4053, 0.625, 0.375, 0.625, 0.4812, 0.625, 0.4053, 0.625, 0.4053, 0.625, 0.4812, 0.625, 0.4812, 0.625, 0.4053, 0.625, 0.4053, 0.625, 0.4812, 0.625, 0.4812, 0.625, 0.4053, 0.625, 0.4053, 0.625, 0.4812, 0.625, 0.4812, 0.625, 0.4053, 0.625, 0.4053, 0.625, 0.4812, 0.625, 0.4812, 0.625, 0.4053, 0.625, 0.4053, 0.625, 0.4812, 0.625, 0.4812, 0.625, 0.4053, 0.625, 0.4053, 0.625, 0.4812, 0.625, 0.375, 0.625, 0.4053, 0.625, 0.4053, 0.625, 0.375, 0.625, 0.875, 0.625, 0.8447, 0.625, 0.8447, 0.625, 0.875, 0.625, 0.4812, 0.625, 0.4053, 0.625, 0.4053, 0.625, 0.4812, 0.625, 0.875, 0.625, 0.8447, 0.625, 0.8447, 0.625, 0.875, 0.6438, 0.6302, 0.7197, 0.6302, 0.7197, 0.75, 0.6438, 0.75, 0.625, 0.4812, 0.625, 0.4053, 0.625, 0.4053, 0.625, 0.4812, 0.625, 0.875, 0.625, 0.8447, 0.625, 0.8447, 0.625, 0.875, 0.625, 0.4812, 0.625, 0.4053, 0.625, 0.4053, 0.625, 0.4812, 0.625, 0.875, 0.625, 0.8447, 0.625, 0.8447, 0.625, 0.875, 0.625, 0.4812, 0.625, 0.4053, 0.625, 0.4053, 0.625, 0.4812, 0.625, 0.875, 0.625, 0.8447, 0.625, 0.8447, 0.625, 0.875, 0.625, 0.875, 0.625, 0.8447, 0.625, 0.8447, 0.625, 0.875, 0.625, 0.875, 0.625, 0.8447, 0.625, 0.8447, 0.625, 0.875, 0.625, 0.875, 0.625, 0.8447, 0.625, 0.8447, 0.625, 0.875, 0.625, 0.875, 0.625, 0.8447, 0.625, 0.8447, 0.625, 0.875, 0.625, 0.875, 0.625, 0.8447, 0.625, 0.8447, 0.625, 0.875, 0.625, 0.875, 0.625, 0.8447, 0.625, 0.8447, 0.625, 0.875, 0.375, 0.7688, 0.625, 0.7688, 0.625, 0.8447, 0.375, 0.8447, 0.25, 0.6302, 0.2803, 0.6302, 0.2803, 0.75, 0.25, 0.75, 0.375, 0.75, 0.625, 0.75, 0.625, 0.7688, 0.375, 0.7688, 0.625, 0.5, 0.625, 0.4812, 0.625, 0.4812, 0.625, 0.5, 0.625, 0.5, 0.625, 0.4812, 0.625, 0.4812, 0.625, 0.5, 0.625, 0.5, 0.625, 0.4812, 0.625, 0.4812, 0.625, 0.5, 0.625, 0.6302, 0.6438, 0.6302, 0.6438, 0.75, 0.625, 0.75, 0.625, 0.5, 0.625, 0.4812, 0.625, 0.4812, 0.625, 0.5, 0.625, 0.5, 0.625, 0.4812, 0.625, 0.4812, 0.625, 0.5, 0.625, 0.5, 0.625, 0.4812, 0.625, 0.4812, 0.625, 0.5, 0.625, 0.5, 0.625, 0.4812, 0.625, 0.4812, 0.625, 0.5, 0.625, 0.5, 0.625, 0.4812, 0.625, 0.4812, 0.625, 0.5, 0.625, 0.5, 0.625, 0.4812, 0.625, 0.4812, 0.625, 0.5, 0.625, 0.5, 0.625, 0.4812, 0.625, 0.4812, 0.625, 0.5, 0.375, 0.6302, 0.3562, 0.6302, 0.3562, 0.6302, 0.375, 0.6302, 0.625, 0.5, 0.625, 0.4812, 0.625, 0.4812, 0.625, 0.5, 0.625, 0.5, 0.6438, 0.5, 0.6438, 0.6302, 0.625, 0.6302, 0.375, 0.6302, 0.3562, 0.6302, 0.3562, 0.6302, 0.375, 0.6302, 0.375, 0.6302, 0.3562, 0.6302, 0.3562, 0.6302, 0.375, 0.6302, 0.375, 0.6302, 0.3562, 0.6302, 0.3562, 0.6302, 0.375, 0.6302, 0.375, 0.5, 0.3562, 0.5, 0.3562, 0.5, 0.375, 0.5, 0.375, 0.5, 0.3562, 0.5, 0.3562, 0.5, 0.375, 0.5, 0.375, 0.5, 0.3562, 0.5, 0.3562, 0.5, 0.375, 0.5, 0.375, 0.6302, 0.3562, 0.6302, 0.3562, 0.6302, 0.375, 0.6302, 0.375, 0.6302, 0.3562, 0.6302, 0.3562, 0.6302, 0.375, 0.6302, 0.375, 0.5, 0.3562, 0.5, 0.3562, 0.5, 0.375, 0.5, 0.375, 0.4053, 0.375, 0.4812, 0.375, 0.4812, 0.375, 0.4053, 0.375, 0.4053, 0.375, 0.4812, 0.375, 0.4812, 0.375, 0.4053, 0.375, 0.4053, 0.375, 0.4812, 0.375, 0.4812, 0.375, 0.4053, 0.375, 0.4053, 0.375, 0.4812, 0.375, 0.4812, 0.375, 0.4053, 0.2803, 0.5, 0.3562, 0.5, 0.3562, 0.6302, 0.2803, 0.6302, 0.375, 0.4053, 0.375, 0.4812, 0.375, 0.4812, 0.375, 0.4053, 0.375, 0.4053, 0.375, 0.4812, 0.375, 0.4812, 0.375, 0.4053, 0.375, 0.4053, 0.375, 0.4812, 0.375, 0.4812, 0.375, 0.4053, 0.375, 0.4053, 0.625, 0.4053, 0.625, 0.4812, 0.375, 0.4812, 0.625, 0.4053, 0.625, 0.4812, 0.625, 0.4812, 0.625, 0.4053, 0.625, 0.4053, 0.625, 0.4812, 0.625, 0.4812, 0.625, 0.4053, 0.625, 0.4053, 0.625, 0.4812, 0.625, 0.4812, 0.625, 0.4053, 0.625, 0.8447, 0.625, 0.7688, 0.625, 0.7688, 0.625, 0.8447, 0.625, 0.8447, 0.625, 0.7688, 0.625, 0.7688, 0.625, 0.8447, 0.625, 0.8447, 0.625, 0.7688, 0.625, 0.7688, 0.625, 0.8447, 0.625, 0.8447, 0.625, 0.7688, 0.625, 0.7688, 0.625, 0.8447, 0.625, 0.8447, 0.625, 0.7688, 0.625, 0.7688, 0.625, 0.8447, 0.625, 0.8447, 0.625, 0.7688, 0.625, 0.7688, 0.625, 0.8447, 0.625, 0.8447, 0.625, 0.7688, 0.625, 0.7688, 0.625, 0.8447, 0.625, 0.8447, 0.625, 0.7688, 0.625, 0.7688, 0.625, 0.8447, 0.625, 0.8447, 0.625, 0.7688, 0.625, 0.7688, 0.625, 0.8447, 0.625, 0.8447, 0.625, 0.7688, 0.625, 0.7688, 0.625, 0.8447, 0.625, 0.8447, 0.625, 0.7688, 0.625, 0.7688, 0.625, 0.8447, 0.2803, 0.6302, 0.3562, 0.6302, 0.3562, 0.75, 0.2803, 0.75, 0.3562, 0.5, 0.2803, 0.5, 0.2803, 0.5, 0.3562, 0.5, 0.2803, 0.5, 0.2803, 0.5, 0.2803, 0.5, 0.2803, 0.5, 0.3562, 0.5, 0.3562, 0.5, 0.3562, 0.5, 0.3562, 0.5, 0.2803, 0.5, 0.3562, 0.5, 0.3562, 0.5, 0.2803, 0.5, 0.3562, 0.5, 0.2803, 0.5, 0.2803, 0.5, 0.3562, 0.5, 0.3562, 0.5, 0.3562, 0.5, 0.3562, 0.5, 0.3562, 0.5, 0.2803, 0.5, 0.3562, 0.5, 0.3562, 0.5, 0.2803, 0.5, 0.2803, 0.5, 0.2803, 0.5, 0.2803, 0.5, 0.2803, 0.5, 0.375, 0.5, 0.375, 0.5, 0.375, 0.5, 0.375, 0.5, 0.375, 0.5, 0.375, 0.5, 0.375, 0.5, 0.375, 0.5, 0.375, 0.5, 0.375, 0.5, 0.375, 0.5, 0.375, 0.5, 0.375, 0.5, 0.375, 0.5, 0.375, 0.5, 0.375, 0.5, 0.375, 0.5, 0.375, 0.5, 0.375, 0.5, 0.375, 0.5, 0.375, 0.5, 0.375, 0.5, 0.375, 0.5, 0.375, 0.5, 0.375, 0.5, 0.375, 0.5, 0.375, 0.5, 0.375, 0.5, 0.375, 0.5, 0.375, 0.5, 0.375, 0.5, 0.375, 0.5, 0.375, 0.5, 0.375, 0.5, 0.375, 0.5, 0.375, 0.5, 0.375, 0.5, 0.375, 0.5, 0.375, 0.5, 0.375, 0.5, 0.375, 0.5, 0.375, 0.5, 0.375, 0.5, 0.375, 0.5, 0.375, 0.5, 0.375, 0.5, 0.375, 0.5, 0.375, 0.5, 0.375, 0.5, 0.375, 0.5, 0.375, 0.5, 0.375, 0.5, 0.375, 0.5, 0.375, 0.5, 0.375, 0.5, 0.375, 0.5, 0.375, 0.5, 0.375, 0.5, 0.375, 0.5, 0.375, 0.5, 0.375, 0.5, 0.375, 0.5, 0.375, 0.5, 0.375, 0.5, 0.375, 0.5, 0.375, 0.5, 0.375, 0.5, 0.375, 0.5, 0.375, 0.5, 0.375, 0.5, 0.375, 0.5, 0.375, 0.5, 0.375, 0.5, 0.375, 0.5, 0.375, 0.5, 0.375, 0.5, 0.375, 0.5, 0.375, 0.5, 0.375, 0.5, 0.375, 0.5, 0.375, 0.5, 0.375, 0.5, 0.375, 0.5, 0.375, 0.5, 0.375, 0.5, 0.375, 0.5, 0.375, 0.5, 0.375, 0.5, 0.375, 0.5, 0.375, 0.5, 0.375, 0.5, 0.375, 0.5, 0.375, 0.5, 0.375, 0.5, 0.375, 0.5, 0.375, 0.5])
me_cube_002.update()

# ---- objects
ob_empty = bpy.data.objects.new('Empty', None)
ob_cube = bpy.data.objects.new('Cube', me_cube_002)
ob_empty_001 = bpy.data.objects.new('Empty.001', None)

# ---- transforms, parenting, visibility, modifiers, constraints
ob_empty.location = (0.559, 3.897, 0.0)
ob_empty.rotation_euler = (1.571, -0.0, -0.0)
ob_empty.empty_display_type = 'IMAGE'
ob_empty.empty_display_size = 5.0
ob_cube.location = (0.0, 0.0, 0.0)
_m = ob_cube.modifiers.new('Mirror', 'MIRROR')
_m.use_clip = True
ob_empty_001.location = (0.0, 0.0, 0.0)
ob_empty_001.rotation_euler = (1.571, -0.0, 1.571)
ob_empty_001.empty_display_type = 'IMAGE'
ob_empty_001.empty_display_size = 5.0

# ---- collection membership
col_collection.objects.link(ob_empty)
col_collection.objects.link(ob_cube)
col_collection.objects.link(ob_empty_001)

# ---- scene / render settings (as saved in the file)
scene.frame_start = 1; scene.frame_end = 250; scene.frame_set(1)
scene.render.engine = 'BLENDER_EEVEE_NEXT'
bpy.context.view_layer.update()

# ---- added for rendering (the .blend has no active camera and no usable light): camera, sun
cam_auto = bpy.data.cameras.new('AutoCamera')
cam_auto.lens = 50.0
cam_auto.sensor_width = 36.0
cam_auto.clip_end = 1000.0
ob_auto_camera = bpy.data.objects.new('AutoCamera', cam_auto)
scene.collection.objects.link(ob_auto_camera)
ob_auto_camera.location = (3.1611, -3.60316, 2.8619)
ob_auto_camera.rotation_euler = (1.09748, -7.21219e-08, 0.694738)
scene.camera = ob_auto_camera
light_auto_sun = bpy.data.lights.new('AutoSun', 'SUN')
light_auto_sun.energy = 3.0
light_auto_sun.angle = 0.0523599
ob_auto_sun = bpy.data.objects.new('AutoSun', light_auto_sun)
scene.collection.objects.link(ob_auto_sun)
ob_auto_sun.rotation_euler = (0.872665, 0.174533, 0.523599)
bpy.context.view_layer.update()
